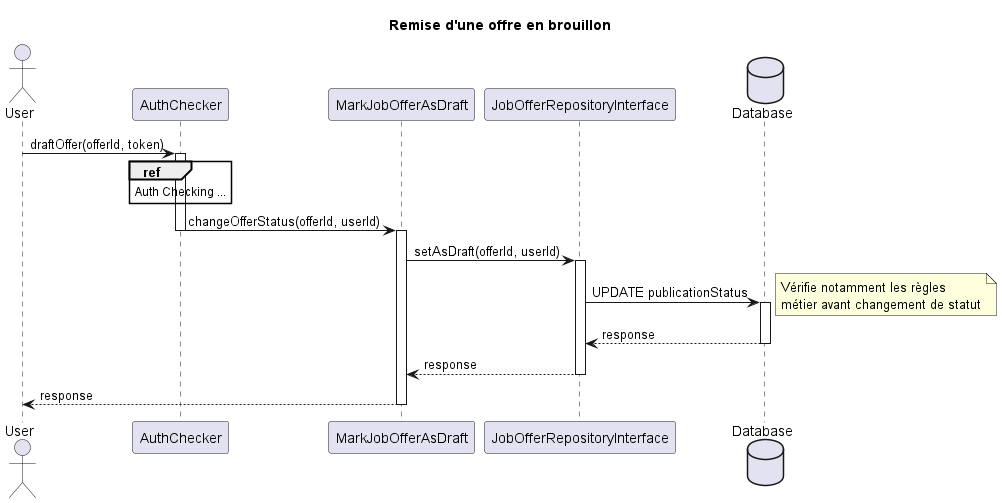

The diagram above was rendered by PlantUML. Its source (embedded in the PNG):
@startuml User Offer - Brouillon

title "Remise d'une offre en brouillon"

actor User

participant AuthChecker
participant MarkJobOfferAsDraft
participant JobOfferRepositoryInterface

database Database


User -> AuthChecker : draftOffer(offerId, token)

ref over AuthChecker
    Auth Checking ...
end ref

activate AuthChecker

AuthChecker -> MarkJobOfferAsDraft : changeOfferStatus(offerId, userId)
deactivate AuthChecker

activate MarkJobOfferAsDraft

MarkJobOfferAsDraft -> JobOfferRepositoryInterface : setAsDraft(offerId, userId)

activate JobOfferRepositoryInterface

JobOfferRepositoryInterface -> Database : UPDATE publicationStatus

note right
    Vérifie notamment les règles
    métier avant changement de statut
end note

activate Database

Database --> JobOfferRepositoryInterface : response

deactivate Database

JobOfferRepositoryInterface --> MarkJobOfferAsDraft : response

deactivate JobOfferRepositoryInterface

MarkJobOfferAsDraft --> User : response

deactivate MarkJobOfferAsDraft

@enduml